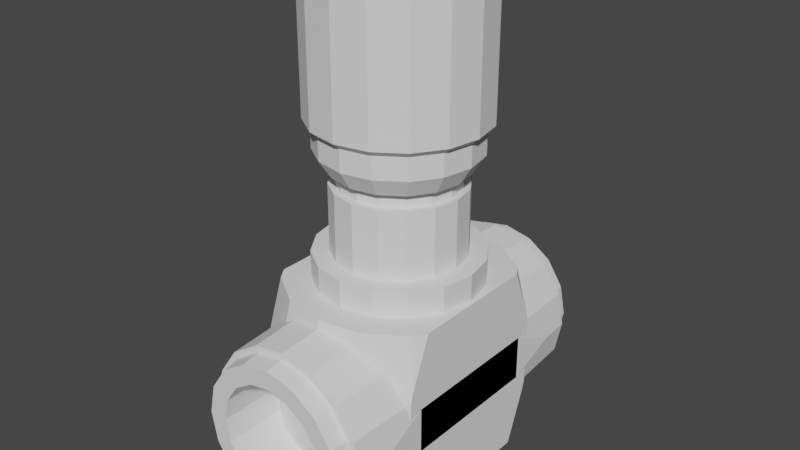 # Source: ferro_diy_flow_control_valve.blend  (saved by Blender 2.90.8; exported with 4.5.12 LTS)
import bpy
from mathutils import Matrix  # noqa: F401  (used for matrix-valued properties, if any)

bpy.ops.wm.read_factory_settings(use_empty=True)
scene = bpy.context.scene
scene.name = 'Scene'

# ---- collections
col_collection = bpy.data.collections.new('Collection'); scene.collection.children.link(col_collection)

# ---- world
world_world = bpy.data.worlds.new('World'); scene.world = world_world
world_world.use_nodes = True; world_world.node_tree.nodes.clear()
_N = world_world.node_tree.nodes; _L = world_world.node_tree.links
n0 = _N.new('ShaderNodeOutputWorld'); n0.name = 'World Output'; n0.location = (300, 300)
n1 = _N.new('ShaderNodeBackground'); n1.name = 'Background'; n1.location = (10, 300)
n1.inputs[0].default_value = (0.05088, 0.05088, 0.05088, 1.0)
_L.new(n1.outputs[0], n0.inputs[0])
n0.is_active_output = True
world_world.color = (0.05088, 0.05088, 0.05088)
world_world.use_sun_shadow = False
world_world.sun_shadow_jitter_overblur = 0.0

# ---- meshes
me_cylinder = bpy.data.meshes.new('Cylinder')
me_cylinder.from_pydata([(4.762e-07, 1.16, -1.501), (-1.916e-07, 1.16, 0.5489), (-0.446, 1.248, -1.501), (-0.446, 1.248, 0.5489), (-0.8241, 1.501, -1.501), (-0.8241, 1.501, 0.5489), (-0.8241, 3.149, -1.501), (-0.8241, 3.149, 0.5489), (-0.446, 3.402, -1.501), (-0.446, 3.402, 0.5489), (3.002e-07, 3.491, -1.501), (-3.676e-07, 3.491, 0.5489), (0.446, 3.402, -1.501), (0.446, 3.402, 0.5489), (0.8241, 3.149, -1.501), (0.8241, 3.149, 0.5489), (0.8241, 1.501, -1.501), (0.8241, 1.501, 0.5489), (0.446, 1.248, -1.501), (0.446, 1.248, 0.5489), (0.3629, 1.539, -1.364), (0.3629, 3.112, -1.364), (0.3111, 3.962, -1.263), (0.3111, 0.6881, -1.263), (-0.003839, 3.962, -1.324), (-0.003839, 0.6881, -1.324), (-0.3182, 3.962, -1.26), (-0.3182, 0.6881, -1.26), (-0.5886, 3.962, -1.077), (-0.5886, 0.6881, -1.077), (-0.7716, 3.962, -0.8006), (-0.7716, 0.6881, -0.8006), (-0.8354, 3.962, -0.4719), (-0.8354, 0.6881, -0.4719), (-0.7686, 3.962, -0.1439), (-0.7686, 0.6881, -0.1439), (-0.583, 3.962, 0.1311), (-0.583, 0.6881, 0.1311), (-0.3111, 3.962, 0.3109), (-0.3111, 0.6881, 0.3109), (0.003839, 3.962, 0.3721), (0.003839, 0.6881, 0.3721), (0.3182, 3.962, 0.308), (0.3182, 0.6881, 0.308), (0.5886, 3.962, 0.1255), (0.5886, 0.6881, 0.1255), (0.7716, 3.962, -0.1513), (0.7716, 0.6881, -0.1513), (0.8354, 3.962, -0.48), (0.8354, 0.6881, -0.48), (0.7686, 3.962, -0.808), (0.7686, 0.6881, -0.808), (0.583, 3.962, -1.083), (0.583, 0.6881, -1.083), (-0.004495, 1.539, -1.435), (-0.004495, 3.112, -1.435), (-0.3712, 1.539, -1.36), (-0.3712, 3.112, -1.36), (-0.6813, 1.539, -1.151), (-0.6813, 3.112, -1.151), (-0.8878, 1.539, -0.8388), (-0.8878, 3.112, -0.8388), (-0.8844, 1.539, -0.1048), (-0.8844, 3.112, -0.1048), (-0.675, 1.539, 0.2054), (-0.675, 3.112, 0.2054), (-0.3629, 1.539, 0.4118), (-0.3629, 3.112, 0.4118), (0.004495, 1.539, 0.4831), (0.004495, 3.112, 0.4831), (0.3712, 1.539, 0.4084), (0.3712, 3.112, 0.4084), (0.6813, 1.539, 0.199), (0.6813, 3.112, 0.199), (0.8878, 1.539, -0.1131), (0.8878, 3.112, -0.1131), (0.8844, 1.539, -0.8471), (0.8844, 3.112, -0.8471), (0.675, 1.539, -1.157), (0.675, 3.112, -1.157), (0.3446, 3.962, -1.319), (-0.004269, 3.962, -1.387), (-0.004269, 0.6881, -1.387), (0.3446, 0.6881, -1.319), (-0.3525, 3.962, -1.316), (-0.3525, 0.6881, -1.316), (-0.6471, 3.962, -1.117), (-0.6471, 0.6881, -1.117), (-0.8432, 3.962, -0.8206), (-0.8432, 0.6881, -0.8206), (-0.9109, 3.962, -0.4717), (-0.9109, 0.6881, -0.4717), (-0.8399, 3.962, -0.1234), (-0.8399, 0.6881, -0.1234), (-0.6411, 3.962, 0.1712), (-0.6411, 0.6881, 0.1712), (-0.3446, 3.962, 0.3672), (-0.3446, 0.6881, 0.3672), (0.004269, 3.962, 0.4349), (0.004269, 0.6881, 0.4349), (0.3525, 3.962, 0.364), (0.3525, 0.6881, 0.364), (0.6471, 3.962, 0.1651), (0.6471, 0.6881, 0.1651), (0.8432, 3.962, -0.1313), (0.8432, 0.6881, -0.1313), (0.9109, 3.962, -0.4802), (0.9109, 0.6881, -0.4802), (0.8399, 3.962, -0.8285), (0.8399, 0.6881, -0.8285), (0.6411, 3.962, -1.123), (0.6411, 0.6881, -1.123), (0.2258, 4.16, -1.053), (-0.002784, 4.16, -1.098), (-0.231, 4.16, -1.051), (-0.4283, 4.16, -0.918), (-0.5627, 4.16, -0.7149), (-0.6096, 4.16, -0.473), (-0.5604, 4.16, -0.2315), (-0.4242, 4.16, -0.02978), (-0.2258, 4.16, 0.1015), (0.002784, 4.16, 0.1458), (0.231, 4.16, 0.09933), (0.4283, 4.16, -0.03387), (0.5627, 4.16, -0.237), (0.6096, 4.16, -0.4789), (0.5604, 4.16, -0.7204), (0.4242, 4.16, -0.9221), (0.3111, 0.6881, -1.263), (-0.003839, 0.6881, -1.324), (-0.3182, 0.6881, -1.26), (-0.5886, 0.6881, -1.077), (-0.7716, 0.6881, -0.8006), (-0.8354, 0.6881, -0.4719), (-0.7686, 0.6881, -0.1439), (-0.583, 0.6881, 0.1311), (-0.3111, 0.6881, 0.3109), (0.003839, 0.6881, 0.3721), (0.3182, 0.6881, 0.308), (0.5886, 0.6881, 0.1255), (0.7716, 0.6881, -0.1513), (0.8354, 0.6881, -0.48), (0.7686, 0.6881, -0.808), (0.583, 0.6881, -1.083), (0.2258, 0.4898, -1.053), (-0.002783, 0.4898, -1.098), (-0.231, 0.4898, -1.051), (-0.4283, 0.4898, -0.918), (-0.5627, 0.4898, -0.7149), (-0.6096, 0.4898, -0.473), (-0.5604, 0.4898, -0.2315), (-0.4242, 0.4898, -0.02978), (-0.2258, 0.4898, 0.1015), (0.002784, 0.4898, 0.1458), (0.231, 0.4898, 0.09933), (0.4283, 0.4898, -0.03387), (0.5627, 0.4898, -0.237), (0.6096, 0.4898, -0.4789), (0.5604, 0.4898, -0.7204), (0.4242, 0.4898, -0.9221), (2.705e-07, 1.013, -0.8302), (3.243e-08, 1.013, -0.09954), (-0.5023, 1.113, -0.09954), (-0.5023, 1.113, -0.8302), (-0.5023, 3.538, -0.09954), (-0.5023, 3.538, -0.8302), (-1.657e-07, 3.638, -0.09954), (7.234e-08, 3.638, -0.8302), (0.5023, 3.538, -0.09954), (0.5023, 3.538, -0.8302), (0.5023, 1.113, -0.09954), (0.5023, 1.113, -0.8302), (0.9109, 1.013, -0.3856), (0.9293, 1.013, -0.4803), (0.9109, 1.013, -0.5705), (0.9109, 1.539, -0.2321), (0.9109, 1.539, -0.7169), (0.9109, 1.414, 0.007594), (0.9109, 1.386, -0.09954), (0.9109, 1.386, -0.8302), (0.9109, 1.414, -0.941), (0.9109, 1.631, -1.501), (0.9109, 3.019, -1.501), (0.9109, 1.631, 0.5489), (0.9109, 3.112, -0.2321), (0.9109, 3.236, 0.007595), (0.9109, 3.019, 0.5489), (0.9109, 3.112, -0.7169), (0.9109, 3.236, -0.941), (0.9109, 3.265, -0.09954), (0.9109, 3.265, -0.8302), (0.9109, 3.638, -0.3856), (0.9109, 3.638, -0.5705), (0.9293, 3.638, -0.4803), (-0.9109, 1.013, -0.5663), (-0.9293, 1.013, -0.4716), (-0.9109, 1.013, -0.3814), (-0.9109, 1.539, -0.235), (-0.9109, 1.539, -0.7198), (-0.9109, 1.414, 0.007594), (-0.9109, 1.631, 0.5489), (-0.9109, 1.386, -0.09954), (-0.9109, 1.386, -0.8302), (-0.9109, 1.414, -0.941), (-0.9109, 3.019, 0.5489), (-0.9109, 3.112, -0.235), (-0.9109, 1.631, -1.501), (-0.9109, 3.236, 0.007594), (-0.9109, 3.112, -0.7198), (-0.9109, 3.019, -1.501), (-0.9109, 3.236, -0.941), (-0.9109, 3.265, -0.09954), (-0.9109, 3.265, -0.8302), (-0.9109, 3.638, -0.3814), (-0.9109, 3.638, -0.5663), (-0.9293, 3.638, -0.4716), (-2.397e-07, 1.456, 0.5489), (-2.902e-07, 1.641, 0.829), (-0.3325, 1.522, 0.5489), (-0.2617, 1.693, 0.829), (-0.6143, 1.711, 0.5489), (-0.4836, 1.842, 0.829), (-0.8027, 1.993, 0.5489), (-0.6319, 2.063, 0.829), (-0.8688, 2.325, 0.5489), (-0.6839, 2.325, 0.829), (-0.8027, 2.658, 0.5489), (-0.6319, 2.587, 0.829), (-0.6143, 2.939, 0.5489), (-0.4836, 2.809, 0.829), (-0.3325, 3.128, 0.5489), (-0.2617, 2.957, 0.829), (-3.709e-07, 3.194, 0.5489), (-4.172e-07, 3.009, 0.829), (0.3325, 3.128, 0.5489), (0.2617, 2.957, 0.829), (0.6143, 2.939, 0.5489), (0.4836, 2.809, 0.829), (0.8027, 2.658, 0.5489), (0.6319, 2.587, 0.829), (0.8688, 2.325, 0.5489), (0.6839, 2.325, 0.829), (0.8027, 1.993, 0.5489), (0.6319, 2.063, 0.829), (0.6143, 1.711, 0.5489), (0.4836, 1.842, 0.829), (0.3325, 1.522, 0.5489), (0.2617, 1.693, 0.829), (-0.3325, 1.522, 0.829), (-3.309e-07, 1.456, 0.829), (-0.6143, 1.711, 0.829), (-0.8027, 1.993, 0.829), (-0.8688, 2.325, 0.829), (-0.8027, 2.658, 0.829), (-0.6143, 2.939, 0.829), (-0.3325, 3.128, 0.829), (-4.621e-07, 3.194, 0.829), (0.3325, 3.128, 0.829), (0.6143, 2.939, 0.829), (0.8027, 2.658, 0.829), (0.8688, 2.325, 0.829), (0.8027, 1.993, 0.829), (0.6143, 1.711, 0.829), (0.3325, 1.522, 0.829), (-5.054e-07, 1.708, 1.543), (-0.236, 1.755, 1.543), (-0.4361, 1.889, 1.543), (-0.5697, 2.089, 1.543), (-0.6167, 2.325, 1.543), (-0.5697, 2.561, 1.543), (-0.4361, 2.761, 1.543), (-0.236, 2.895, 1.543), (-6.293e-07, 2.942, 1.543), (0.236, 2.895, 1.543), (0.4361, 2.761, 1.543), (0.5697, 2.561, 1.543), (0.6167, 2.325, 1.543), (0.5697, 2.089, 1.543), (0.4361, 1.889, 1.543), (0.236, 1.755, 1.543), (-0.2617, 1.693, 1.543), (-5.228e-07, 1.641, 1.543), (-0.4836, 1.842, 1.543), (-0.6319, 2.063, 1.543), (-0.6839, 2.325, 1.543), (-0.6319, 2.587, 1.543), (-0.4836, 2.809, 1.543), (-0.2617, 2.957, 1.543), (-6.497e-07, 3.009, 1.543), (0.2617, 2.957, 1.543), (0.4836, 2.809, 1.543), (0.6319, 2.587, 1.543), (0.6839, 2.325, 1.543), (0.6319, 2.063, 1.543), (0.4836, 1.842, 1.543), (0.2617, 1.693, 1.543), (0.4265, 2.752, 1.704), (-6.589e-07, 2.928, 1.704), (0.2308, 2.882, 1.704), (-0.5573, 2.094, 1.704), (-0.4265, 2.752, 1.704), (0.5573, 2.094, 1.704), (-0.2308, 2.882, 1.704), (0.4265, 1.899, 1.704), (0.2308, 1.768, 1.704), (0.5573, 2.556, 1.704), (0.6032, 2.325, 1.704), (-0.6032, 2.325, 1.704), (-0.5573, 2.556, 1.704), (-0.4265, 1.899, 1.704), (-0.2308, 1.768, 1.704), (-5.377e-07, 1.722, 1.704), (0.3005, 4.16, -1.236), (-0.003709, 4.16, -1.295), (-0.3075, 4.16, -1.233), (-0.5687, 4.16, -1.057), (-0.7456, 4.16, -0.7897), (-0.8072, 4.16, -0.4721), (-0.7426, 4.16, -0.1551), (-0.5633, 4.16, 0.1106), (-0.3005, 4.16, 0.2843), (0.003709, 4.16, 0.3434), (0.3075, 4.16, 0.2815), (0.5687, 4.16, 0.1052), (0.7456, 4.16, -0.1622), (0.8072, 4.16, -0.4798), (0.7426, 4.16, -0.7968), (0.5633, 4.16, -1.062), (-0.003709, 0.4898, -1.295), (0.3005, 0.4898, -1.236), (-0.3075, 0.4898, -1.233), (-0.5687, 0.4898, -1.057), (-0.7456, 0.4898, -0.7897), (-0.8072, 0.4898, -0.4721), (-0.7426, 0.4898, -0.1551), (-0.5633, 0.4898, 0.1106), (-0.3005, 0.4898, 0.2843), (0.003709, 0.4898, 0.3434), (0.3075, 0.4898, 0.2815), (0.5687, 0.4898, 0.1052), (0.7456, 0.4898, -0.1622), (0.8072, 0.4898, -0.4798), (0.7426, 0.4898, -0.7968), (0.5633, 0.4898, -1.062), (0.2258, 2.557, -1.053), (-0.002783, 2.557, -1.098), (-0.231, 2.557, -1.051), (-0.4283, 2.557, -0.918), (-0.5627, 2.557, -0.7149), (-0.6096, 2.557, -0.473), (-0.5604, 2.557, -0.2315), (-0.4242, 2.557, -0.02978), (-0.2258, 2.557, 0.1015), (0.002784, 2.557, 0.1458), (0.231, 2.557, 0.09932), (0.4283, 2.557, -0.03387), (0.5627, 2.557, -0.237), (0.6096, 2.557, -0.4789), (0.5604, 2.557, -0.7204), (0.4242, 2.557, -0.9221), (0.2258, 1.987, -1.053), (-0.002784, 1.987, -1.098), (-0.231, 1.987, -1.051), (-0.4283, 1.987, -0.918), (-0.5627, 1.987, -0.7149), (-0.6096, 1.987, -0.473), (-0.5604, 1.987, -0.2315), (-0.4242, 1.987, -0.02978), (-0.2258, 1.987, 0.1015), (0.002784, 1.987, 0.1458), (0.231, 1.987, 0.09933), (0.4283, 1.987, -0.03387), (0.5627, 1.987, -0.237), (0.6096, 1.987, -0.4789), (0.5604, 1.987, -0.7204), (0.4242, 1.987, -0.9221)], [], [(161, 1, 3, 162), (162, 3, 5, 199, 201), (164, 9, 11, 166), (166, 11, 13, 168), (168, 13, 15, 185, 189), (3, 1, 19, 17, 183, 186, 15, 13, 11, 9, 7, 204, 200, 5), (170, 19, 1, 161), (0, 2, 4, 206, 209, 6, 8, 10, 12, 14, 182, 181, 16, 18), (55, 54, 56, 57), (96, 67, 69, 98), (20, 83, 82, 54), (80, 21, 55, 81), (69, 68, 70, 71), (54, 82, 85, 56), (57, 56, 58, 59), (98, 69, 71, 100), (56, 85, 87, 58), (84, 57, 59, 86), (71, 70, 72, 73), (58, 87, 89, 60), (59, 58, 60, 61), (100, 71, 73, 102), (91, 195, 194), (86, 59, 61, 88), (73, 72, 74, 75), (61, 60, 198, 208), (102, 73, 75, 104), (62, 93, 95, 64), (214, 215, 90), (75, 74, 175, 184), (64, 95, 97, 66), (191, 193, 106), (66, 97, 99, 68), (213, 63, 92), (68, 99, 101, 70), (63, 62, 64, 65), (192, 77, 108), (70, 101, 103, 72), (92, 63, 65, 94), (77, 76, 78, 79), (72, 103, 105, 74), (65, 64, 66, 67), (108, 77, 79, 110), (107, 173, 172), (94, 65, 67, 96), (79, 78, 20, 21), (37, 35, 134, 135), (110, 79, 21, 80), (76, 109, 111, 78), (81, 55, 57, 84), (67, 66, 68, 69), (78, 111, 83, 20), (42, 44, 323, 322), (21, 20, 54, 55), (24, 22, 80, 81), (23, 25, 82, 83), (26, 24, 81, 84), (25, 27, 85, 82), (28, 26, 84, 86), (27, 29, 87, 85), (30, 28, 86, 88), (29, 31, 89, 87), (32, 30, 88, 90), (31, 33, 91, 89), (34, 32, 90, 92), (33, 35, 93, 91), (36, 34, 92, 94), (35, 37, 95, 93), (38, 36, 94, 96), (37, 39, 97, 95), (40, 38, 96, 98), (39, 41, 99, 97), (42, 40, 98, 100), (41, 43, 101, 99), (44, 42, 100, 102), (43, 45, 103, 101), (46, 44, 102, 104), (45, 47, 105, 103), (48, 46, 104, 106), (47, 49, 107, 105), (50, 48, 106, 108), (49, 51, 109, 107), (52, 50, 108, 110), (51, 53, 111, 109), (22, 52, 110, 80), (53, 23, 83, 111), (112, 113, 345, 344), (50, 52, 327, 326), (28, 30, 316, 315), (36, 38, 320, 319), (44, 46, 324, 323), (22, 24, 313, 312), (52, 22, 312, 327), (30, 32, 317, 316), (38, 40, 321, 320), (46, 48, 325, 324), (24, 26, 314, 313), (32, 34, 318, 317), (40, 42, 322, 321), (48, 50, 326, 325), (26, 28, 315, 314), (34, 36, 319, 318), (142, 141, 341, 342), (45, 43, 138, 139), (53, 51, 142, 143), (31, 29, 131, 132), (39, 37, 135, 136), (47, 45, 139, 140), (25, 23, 128, 129), (23, 53, 143, 128), (33, 31, 132, 133), (41, 39, 136, 137), (49, 47, 140, 141), (27, 25, 129, 130), (35, 33, 133, 134), (43, 41, 137, 138), (51, 49, 141, 142), (29, 27, 130, 131), (159, 158, 374, 375), (135, 134, 334, 335), (143, 142, 342, 343), (136, 135, 335, 336), (129, 128, 329, 328), (128, 143, 343, 329), (137, 136, 336, 337), (130, 129, 328, 330), (138, 137, 337, 338), (131, 130, 330, 331), (139, 138, 338, 339), (132, 131, 331, 332), (140, 139, 339, 340), (133, 132, 332, 333), (141, 140, 340, 341), (134, 133, 333, 334), (18, 171, 160, 0), (171, 170, 161, 160), (16, 180, 179, 171, 18), (14, 188, 182), (12, 169, 190, 188, 14), (169, 168, 189, 190), (10, 167, 169, 12), (167, 166, 168, 169), (8, 165, 167, 10), (165, 164, 166, 167), (6, 210, 212, 165, 8), (4, 203, 206), (2, 163, 202, 203, 4), (163, 162, 201, 202), (0, 160, 163, 2), (160, 161, 162, 163), (109, 76, 174), (179, 178, 170, 171), (177, 183, 17), (178, 177, 17, 19, 170), (181, 180, 16), (186, 185, 15), (187, 176, 76, 77), (209, 210, 6), (200, 199, 5), (93, 62, 196), (207, 204, 7), (205, 197, 62, 63), (212, 211, 164, 165), (211, 207, 7, 9, 164), (200, 204, 207, 199), (201, 199, 207, 211), (202, 201, 211, 212), (202, 212, 210, 203), (206, 203, 210, 209), (177, 185, 186, 183), (178, 189, 185, 177), (179, 190, 189, 178), (180, 188, 190, 179), (181, 182, 188, 180), (208, 198, 197), (198, 194, 195), (195, 196, 197), (197, 205, 208), (205, 213, 215), (215, 214, 208), (205, 215, 208), (198, 195, 197), (184, 175, 176), (175, 172, 173), (173, 174, 176), (176, 187, 184), (187, 192, 193), (193, 191, 184), (187, 193, 184), (175, 173, 176), (106, 104, 191), (104, 75, 191), (75, 184, 191), (108, 106, 192), (106, 193, 192), (192, 187, 77), (175, 74, 172), (74, 105, 172), (105, 107, 172), (76, 176, 174), (174, 173, 107), (107, 109, 174), (62, 197, 196), (196, 195, 91), (91, 93, 196), (198, 60, 194), (60, 89, 194), (89, 91, 194), (92, 90, 213), (90, 215, 213), (213, 205, 63), (90, 88, 214), (88, 61, 214), (61, 208, 214), (216, 249, 248, 218), (218, 248, 250, 220), (220, 250, 251, 222), (222, 251, 252, 224), (224, 252, 253, 226), (226, 253, 254, 228), (228, 254, 255, 230), (230, 255, 256, 232), (232, 256, 257, 234), (234, 257, 258, 236), (236, 258, 259, 238), (238, 259, 260, 240), (240, 260, 261, 242), (242, 261, 262, 244), (219, 217, 281, 280), (244, 262, 263, 246), (246, 263, 249, 216), (216, 218, 220, 222, 224, 226, 228, 230, 232, 234, 236, 238, 240, 242, 244, 246), (217, 219, 248, 249), (219, 221, 250, 248), (221, 223, 251, 250), (223, 225, 252, 251), (225, 227, 253, 252), (227, 229, 254, 253), (229, 231, 255, 254), (231, 233, 256, 255), (233, 235, 257, 256), (235, 237, 258, 257), (237, 239, 259, 258), (239, 241, 260, 259), (241, 243, 261, 260), (243, 245, 262, 261), (245, 247, 263, 262), (247, 217, 249, 263), (275, 274, 296, 305), (217, 247, 295, 281), (235, 233, 288, 289), (221, 219, 280, 282), (237, 235, 289, 290), (223, 221, 282, 283), (239, 237, 290, 291), (225, 223, 283, 284), (241, 239, 291, 292), (227, 225, 284, 285), (243, 241, 292, 293), (229, 227, 285, 286), (245, 243, 293, 294), (231, 229, 286, 287), (247, 245, 294, 295), (233, 231, 287, 288), (264, 265, 280, 281), (265, 266, 282, 280), (266, 267, 283, 282), (267, 268, 284, 283), (268, 269, 285, 284), (269, 270, 286, 285), (270, 271, 287, 286), (271, 272, 288, 287), (272, 273, 289, 288), (273, 274, 290, 289), (274, 275, 291, 290), (275, 276, 292, 291), (276, 277, 293, 292), (277, 278, 294, 293), (278, 279, 295, 294), (279, 264, 281, 295), (268, 267, 299, 307), (276, 275, 305, 306), (269, 268, 307, 308), (277, 276, 306, 301), (270, 269, 308, 300), (278, 277, 301, 303), (271, 270, 300, 302), (279, 278, 303, 304), (272, 271, 302, 297), (265, 264, 311, 310), (264, 279, 304, 311), (273, 272, 297, 298), (266, 265, 310, 309), (274, 273, 298, 296), (267, 266, 309, 299), (307, 299, 309, 310, 311, 304, 303, 301, 306, 305, 296, 298, 297, 302, 300, 308), (113, 112, 312, 313), (114, 113, 313, 314), (115, 114, 314, 315), (116, 115, 315, 316), (117, 116, 316, 317), (118, 117, 317, 318), (119, 118, 318, 319), (120, 119, 319, 320), (121, 120, 320, 321), (122, 121, 321, 322), (123, 122, 322, 323), (124, 123, 323, 324), (125, 124, 324, 325), (126, 125, 325, 326), (127, 126, 326, 327), (112, 127, 327, 312), (144, 145, 328, 329), (145, 146, 330, 328), (146, 147, 331, 330), (147, 148, 332, 331), (148, 149, 333, 332), (149, 150, 334, 333), (150, 151, 335, 334), (151, 152, 336, 335), (152, 153, 337, 336), (153, 154, 338, 337), (154, 155, 339, 338), (155, 156, 340, 339), (156, 157, 341, 340), (157, 158, 342, 341), (158, 159, 343, 342), (159, 144, 329, 343), (344, 345, 346, 347, 348, 349, 350, 351, 352, 353, 354, 355, 356, 357, 358, 359), (127, 112, 344, 359), (120, 121, 353, 352), (113, 114, 346, 345), (121, 122, 354, 353), (114, 115, 347, 346), (122, 123, 355, 354), (115, 116, 348, 347), (123, 124, 356, 355), (116, 117, 349, 348), (124, 125, 357, 356), (117, 118, 350, 349), (125, 126, 358, 357), (118, 119, 351, 350), (126, 127, 359, 358), (119, 120, 352, 351), (361, 360, 375, 374, 373, 372, 371, 370, 369, 368, 367, 366, 365, 364, 363, 362), (152, 151, 367, 368), (145, 144, 360, 361), (144, 159, 375, 360), (153, 152, 368, 369), (146, 145, 361, 362), (154, 153, 369, 370), (147, 146, 362, 363), (155, 154, 370, 371), (148, 147, 363, 364), (156, 155, 371, 372), (149, 148, 364, 365), (157, 156, 372, 373), (150, 149, 365, 366), (158, 157, 373, 374), (151, 150, 366, 367)])
_uv = me_cylinder.uv_layers.new(name='UVMap')
_uv.uv.foreach_set('vector', [1.0, 0.8333, 1.0, 1.0, 0.9375, 1.0, 0.9375, 0.8333, 0.9375, 0.8333, 0.9375, 1.0, 0.875, 1.0, 0.875, 0.8609, 0.8775, 0.8333, 0.5625, 0.8333, 0.5625, 1.0, 0.5, 1.0, 0.5, 0.8333, 0.5, 0.8333, 0.5, 1.0, 0.4375, 1.0, 0.4375, 0.8333, 0.4375, 0.8333, 0.4375, 1.0, 0.375, 1.0, 0.375, 0.8609, 0.3775, 0.8333, 0.3418, 0.4717, 0.25, 0.49, 0.1582, 0.4717, 0.08029, 0.4197, 0.06242, 0.3929, 0.06242, 0.1071, 0.08029, 0.08029, 0.1582, 0.02827, 0.25, 0.01, 0.3418, 0.02827, 0.4197, 0.08029, 0.4376, 0.1071, 0.4376, 0.3929, 0.4197, 0.4197, 0.0625, 0.8333, 0.0625, 1.0, 0.0, 1.0, 0.0, 0.8333, 0.75, 0.49, 0.8418, 0.4717, 0.9197, 0.4197, 0.9376, 0.3929, 0.9376, 0.1071, 0.9197, 0.08029, 0.8418, 0.02827, 0.75, 0.01, 0.6582, 0.02827, 0.5803, 0.08029, 0.5624, 0.1071, 0.5624, 0.3929, 0.5803, 0.4197, 0.6582, 0.4717, 0.9375, 0.6667, 0.9375, 0.8333, 0.875, 0.8333, 0.875, 0.6667, 0.5, 0.5, 0.5, 0.6667, 0.4375, 0.6667, 0.4375, 0.5, 1.0, 0.8333, 1.0, 1.0, 0.9375, 1.0, 0.9375, 0.8333, 1.0, 0.5, 1.0, 0.6667, 0.9375, 0.6667, 0.9375, 0.5, 0.4375, 0.6667, 0.4375, 0.8333, 0.375, 0.8333, 0.375, 0.6667, 0.9375, 0.8333, 0.9375, 1.0, 0.875, 1.0, 0.875, 0.8333, 0.875, 0.6667, 0.875, 0.8333, 0.8125, 0.8333, 0.8125, 0.6667, 0.4375, 0.5, 0.4375, 0.6667, 0.375, 0.6667, 0.375, 0.5, 0.875, 0.8333, 0.875, 1.0, 0.8125, 1.0, 0.8125, 0.8333, 0.875, 0.5, 0.875, 0.6667, 0.8125, 0.6667, 0.8125, 0.5, 0.375, 0.6667, 0.375, 0.8333, 0.3125, 0.8333, 0.3125, 0.6667, 0.8125, 0.8333, 0.8125, 1.0, 0.75, 1.0, 0.75, 0.8333, 0.8125, 0.6667, 0.8125, 0.8333, 0.75, 0.8333, 0.75, 0.6667, 0.375, 0.5, 0.375, 0.6667, 0.3125, 0.6667, 0.3125, 0.5, 0.6875, 1.0, 0.6875, 0.9364, 0.7041, 0.9364, 0.8125, 0.5, 0.8125, 0.6667, 0.75, 0.6667, 0.75, 0.5, 0.3125, 0.6667, 0.3125, 0.8333, 0.25, 0.8333, 0.25, 0.6667, 0.75, 0.6667, 0.75, 0.8333, 0.7297, 0.8333, 0.7297, 0.6667, 0.3125, 0.5, 0.3125, 0.6667, 0.25, 0.6667, 0.25, 0.5, 0.625, 0.8333, 0.625, 1.0, 0.5625, 1.0, 0.5625, 0.8333, 0.7041, 0.5636, 0.6875, 0.5636, 0.6875, 0.5, 0.25, 0.6667, 0.25, 0.8333, 0.2297, 0.8333, 0.2297, 0.6667, 0.5625, 0.8333, 0.5625, 1.0, 0.5, 1.0, 0.5, 0.8333, 0.2041, 0.5636, 0.1875, 0.5636, 0.1875, 0.5, 0.5, 0.8333, 0.5, 1.0, 0.4375, 1.0, 0.4375, 0.8333, 0.6716, 0.5636, 0.625, 0.6667, 0.625, 0.5, 0.4375, 0.8333, 0.4375, 1.0, 0.375, 1.0, 0.375, 0.8333, 0.625, 0.6667, 0.625, 0.8333, 0.5625, 0.8333, 0.5625, 0.6667, 0.1716, 0.5636, 0.125, 0.6667, 0.125, 0.5, 0.375, 0.8333, 0.375, 1.0, 0.3125, 1.0, 0.3125, 0.8333, 0.625, 0.5, 0.625, 0.6667, 0.5625, 0.6667, 0.5625, 0.5, 0.125, 0.6667, 0.125, 0.8333, 0.0625, 0.8333, 0.0625, 0.6667, 0.3125, 0.8333, 0.3125, 1.0, 0.25, 1.0, 0.25, 0.8333, 0.5625, 0.6667, 0.5625, 0.8333, 0.5, 0.8333, 0.5, 0.6667, 0.125, 0.5, 0.125, 0.6667, 0.0625, 0.6667, 0.0625, 0.5, 0.1875, 1.0, 0.1875, 0.9364, 0.2041, 0.9364, 0.5625, 0.5, 0.5625, 0.6667, 0.5, 0.6667, 0.5, 0.5, 0.0625, 0.6667, 0.0625, 0.8333, 0.0, 0.8333, 0.0, 0.6667, 0.3317, 0.04384, 0.4043, 0.09239, 0.4043, 0.09239, 0.3317, 0.04384, 0.0625, 0.5, 0.0625, 0.6667, 0.0, 0.6667, 0.0, 0.5, 0.125, 0.8333, 0.125, 1.0, 0.0625, 1.0, 0.0625, 0.8333, 0.9375, 0.5, 0.9375, 0.6667, 0.875, 0.6667, 0.875, 0.5, 0.5, 0.6667, 0.5, 0.8333, 0.4375, 0.8333, 0.4375, 0.6667, 0.0625, 0.8333, 0.0625, 1.0, 0.0, 1.0, 0.0, 0.8333, 0.5942, 0.09053, 0.5465, 0.162, 0.5465, 0.162, 0.5942, 0.09053, 1.0, 0.6667, 1.0, 0.8333, 0.9375, 0.8333, 0.9375, 0.6667, 0.8355, 0.4564, 0.7526, 0.4729, 0.75, 0.49, 0.8418, 0.4717, 0.2526, 0.4729, 0.3355, 0.4564, 0.3418, 0.4717, 0.25, 0.49, 0.9058, 0.4095, 0.8355, 0.4564, 0.8418, 0.4717, 0.9197, 0.4197, 0.3355, 0.4564, 0.4058, 0.4095, 0.4197, 0.4197, 0.3418, 0.4717, 0.9535, 0.338, 0.9058, 0.4095, 0.9197, 0.4197, 0.9717, 0.3418, 0.4058, 0.4095, 0.4535, 0.338, 0.4717, 0.3418, 0.4197, 0.4197, 0.9706, 0.2523, 0.9535, 0.338, 0.9717, 0.3418, 0.99, 0.25, 0.4535, 0.338, 0.4706, 0.2523, 0.49, 0.25, 0.4717, 0.3418, 0.9533, 0.1657, 0.9706, 0.2523, 0.99, 0.25, 0.9717, 0.1582, 0.4706, 0.2523, 0.4533, 0.1657, 0.4717, 0.1582, 0.49, 0.25, 0.9043, 0.09239, 0.9533, 0.1657, 0.9717, 0.1582, 0.9197, 0.08029, 0.4533, 0.1657, 0.4043, 0.09239, 0.4197, 0.08029, 0.4717, 0.1582, 0.8317, 0.04384, 0.9043, 0.09239, 0.9197, 0.08029, 0.8418, 0.02827, 0.4043, 0.09239, 0.3317, 0.04384, 0.3418, 0.02827, 0.4197, 0.08029, 0.7474, 0.02708, 0.8317, 0.04384, 0.8418, 0.02827, 0.75, 0.01, 0.3317, 0.04384, 0.2474, 0.02708, 0.25, 0.01, 0.3418, 0.02827, 0.6645, 0.04357, 0.7474, 0.02708, 0.75, 0.01, 0.6582, 0.02827, 0.2474, 0.02708, 0.1645, 0.04357, 0.1582, 0.02827, 0.25, 0.01, 0.5942, 0.09053, 0.6645, 0.04357, 0.6582, 0.02827, 0.5803, 0.08029, 0.1645, 0.04357, 0.09424, 0.09053, 0.08029, 0.08029, 0.1582, 0.02827, 0.5465, 0.162, 0.5942, 0.09053, 0.5803, 0.08029, 0.5283, 0.1582, 0.09424, 0.09053, 0.0465, 0.162, 0.02827, 0.1582, 0.08029, 0.08029, 0.5294, 0.2477, 0.5465, 0.162, 0.5283, 0.1582, 0.51, 0.25, 0.0465, 0.162, 0.02944, 0.2477, 0.01, 0.25, 0.02827, 0.1582, 0.5467, 0.3343, 0.5294, 0.2477, 0.51, 0.25, 0.5283, 0.3418, 0.02944, 0.2477, 0.04665, 0.3343, 0.02827, 0.3418, 0.01, 0.25, 0.5957, 0.4076, 0.5467, 0.3343, 0.5283, 0.3418, 0.5803, 0.4197, 0.04665, 0.3343, 0.09566, 0.4076, 0.08029, 0.4197, 0.02827, 0.3418, 0.6683, 0.4562, 0.5957, 0.4076, 0.5803, 0.4197, 0.6582, 0.4717, 0.09566, 0.4076, 0.1683, 0.4562, 0.1582, 0.4717, 0.08029, 0.4197, 0.7526, 0.4729, 0.6683, 0.4562, 0.6582, 0.4717, 0.75, 0.49, 0.1683, 0.4562, 0.2526, 0.4729, 0.25, 0.49, 0.1582, 0.4717, 0.7526, 0.4191, 0.8149, 0.4067, 0.8149, 0.4067, 0.7526, 0.4191, 0.5957, 0.4076, 0.6683, 0.4562, 0.6683, 0.4562, 0.5957, 0.4076, 0.9535, 0.338, 0.9706, 0.2523, 0.9706, 0.2523, 0.9535, 0.338, 0.8317, 0.04384, 0.7474, 0.02708, 0.7474, 0.02708, 0.8317, 0.04384, 0.5465, 0.162, 0.5294, 0.2477, 0.5294, 0.2477, 0.5465, 0.162, 0.7526, 0.4729, 0.8355, 0.4564, 0.8355, 0.4564, 0.7526, 0.4729, 0.6683, 0.4562, 0.7526, 0.4729, 0.7526, 0.4729, 0.6683, 0.4562, 0.9706, 0.2523, 0.9533, 0.1657, 0.9533, 0.1657, 0.9706, 0.2523, 0.7474, 0.02708, 0.6645, 0.04357, 0.6645, 0.04357, 0.7474, 0.02708, 0.5294, 0.2477, 0.5467, 0.3343, 0.5467, 0.3343, 0.5294, 0.2477, 0.8355, 0.4564, 0.9058, 0.4095, 0.9058, 0.4095, 0.8355, 0.4564, 0.9533, 0.1657, 0.9043, 0.09239, 0.9043, 0.09239, 0.9533, 0.1657, 0.6645, 0.04357, 0.5942, 0.09053, 0.5942, 0.09053, 0.6645, 0.04357, 0.5467, 0.3343, 0.5957, 0.4076, 0.5957, 0.4076, 0.5467, 0.3343, 0.9058, 0.4095, 0.9535, 0.338, 0.9535, 0.338, 0.9058, 0.4095, 0.9043, 0.09239, 0.8317, 0.04384, 0.8317, 0.04384, 0.9043, 0.09239, 0.09566, 0.4076, 0.04665, 0.3343, 0.04665, 0.3343, 0.09566, 0.4076, 0.0465, 0.162, 0.09424, 0.09053, 0.09424, 0.09053, 0.0465, 0.162, 0.1683, 0.4562, 0.09566, 0.4076, 0.09566, 0.4076, 0.1683, 0.4562, 0.4706, 0.2523, 0.4535, 0.338, 0.4535, 0.338, 0.4706, 0.2523, 0.2474, 0.02708, 0.3317, 0.04384, 0.3317, 0.04384, 0.2474, 0.02708, 0.02944, 0.2477, 0.0465, 0.162, 0.0465, 0.162, 0.02944, 0.2477, 0.3355, 0.4564, 0.2526, 0.4729, 0.2526, 0.4729, 0.3355, 0.4564, 0.2526, 0.4729, 0.1683, 0.4562, 0.1683, 0.4562, 0.2526, 0.4729, 0.4533, 0.1657, 0.4706, 0.2523, 0.4706, 0.2523, 0.4533, 0.1657, 0.1645, 0.04357, 0.2474, 0.02708, 0.2474, 0.02708, 0.1645, 0.04357, 0.04665, 0.3343, 0.02944, 0.2477, 0.02944, 0.2477, 0.04665, 0.3343, 0.4058, 0.4095, 0.3355, 0.4564, 0.3355, 0.4564, 0.4058, 0.4095, 0.4043, 0.09239, 0.4533, 0.1657, 0.4533, 0.1657, 0.4043, 0.09239, 0.09424, 0.09053, 0.1645, 0.04357, 0.1645, 0.04357, 0.09424, 0.09053, 0.09566, 0.4076, 0.04665, 0.3343, 0.04665, 0.3343, 0.09566, 0.4076, 0.4535, 0.338, 0.4058, 0.4095, 0.4058, 0.4095, 0.4535, 0.338, 0.1889, 0.4064, 0.1338, 0.3695, 0.1338, 0.3695, 0.1889, 0.4064, 0.3317, 0.04384, 0.4043, 0.09239, 0.4043, 0.09239, 0.3317, 0.04384, 0.1683, 0.4562, 0.09566, 0.4076, 0.09566, 0.4076, 0.1683, 0.4562, 0.2474, 0.02708, 0.3317, 0.04384, 0.3317, 0.04384, 0.2474, 0.02708, 0.3355, 0.4564, 0.2526, 0.4729, 0.2526, 0.4729, 0.3355, 0.4564, 0.2526, 0.4729, 0.1683, 0.4562, 0.1683, 0.4562, 0.2526, 0.4729, 0.1645, 0.04357, 0.2474, 0.02708, 0.2474, 0.02708, 0.1645, 0.04357, 0.4058, 0.4095, 0.3355, 0.4564, 0.3355, 0.4564, 0.4058, 0.4095, 0.09424, 0.09053, 0.1645, 0.04357, 0.1645, 0.04357, 0.09424, 0.09053, 0.4535, 0.338, 0.4058, 0.4095, 0.4058, 0.4095, 0.4535, 0.338, 0.0465, 0.162, 0.09424, 0.09053, 0.09424, 0.09053, 0.0465, 0.162, 0.4706, 0.2523, 0.4535, 0.338, 0.4535, 0.338, 0.4706, 0.2523, 0.02944, 0.2477, 0.0465, 0.162, 0.0465, 0.162, 0.02944, 0.2477, 0.4533, 0.1657, 0.4706, 0.2523, 0.4706, 0.2523, 0.4533, 0.1657, 0.04665, 0.3343, 0.02944, 0.2477, 0.02944, 0.2477, 0.04665, 0.3343, 0.4043, 0.09239, 0.4533, 0.1657, 0.4533, 0.1657, 0.4043, 0.09239, 0.0625, 0.5, 0.0625, 0.6667, 0.0, 0.6667, 0.0, 0.5, 0.0625, 0.6667, 0.0625, 0.8333, 0.0, 0.8333, 0.0, 0.6667, 0.125, 0.5, 0.125, 0.6391, 0.1225, 0.6667, 0.0625, 0.6667, 0.0625, 0.5, 0.375, 0.5, 0.375, 0.6391, 0.3535, 0.5, 0.4375, 0.5, 0.4375, 0.6667, 0.3775, 0.6667, 0.375, 0.6391, 0.375, 0.5, 0.4375, 0.6667, 0.4375, 0.8333, 0.3775, 0.8333, 0.3775, 0.6667, 0.5, 0.5, 0.5, 0.6667, 0.4375, 0.6667, 0.4375, 0.5, 0.5, 0.6667, 0.5, 0.8333, 0.4375, 0.8333, 0.4375, 0.6667, 0.5625, 0.5, 0.5625, 0.6667, 0.5, 0.6667, 0.5, 0.5, 0.5625, 0.6667, 0.5625, 0.8333, 0.5, 0.8333, 0.5, 0.6667, 0.625, 0.5, 0.625, 0.6391, 0.6225, 0.6667, 0.5625, 0.6667, 0.5625, 0.5, 0.875, 0.5, 0.875, 0.6391, 0.8535, 0.5, 0.9375, 0.5, 0.9375, 0.6667, 0.8775, 0.6667, 0.875, 0.6391, 0.875, 0.5, 0.9375, 0.6667, 0.9375, 0.8333, 0.8775, 0.8333, 0.8775, 0.6667, 1.0, 0.5, 1.0, 0.6667, 0.9375, 0.6667, 0.9375, 0.5, 1.0, 0.6667, 1.0, 0.8333, 0.9375, 0.8333, 0.9375, 0.6667, 0.125, 1.0, 0.125, 0.8333, 0.1716, 0.9364, 0.1225, 0.6667, 0.1225, 0.8333, 0.0625, 0.8333, 0.0625, 0.6667, 0.125, 0.8609, 0.1465, 1.0, 0.125, 1.0, 0.1225, 0.8333, 0.125, 0.8609, 0.125, 1.0, 0.0625, 1.0, 0.0625, 0.8333, 0.1465, 0.5, 0.125, 0.6391, 0.125, 0.5, 0.3535, 1.0, 0.375, 0.8609, 0.375, 1.0, 0.1472, 0.6667, 0.1472, 0.8333, 0.125, 0.8333, 0.125, 0.6667, 0.6465, 0.5, 0.625, 0.6391, 0.625, 0.5, 0.8535, 1.0, 0.875, 0.8609, 0.875, 1.0, 0.625, 1.0, 0.625, 0.8333, 0.6716, 0.9364, 0.625, 0.8609, 0.6465, 1.0, 0.625, 1.0, 0.6472, 0.6667, 0.6472, 0.8333, 0.625, 0.8333, 0.625, 0.6667, 0.6225, 0.6667, 0.6225, 0.8333, 0.5625, 0.8333, 0.5625, 0.6667, 0.6225, 0.8333, 0.625, 0.8609, 0.625, 1.0, 0.5625, 1.0, 0.5625, 0.8333, 0.4376, 0.3929, 0.4376, 0.1071, 0.625, 0.8609, 0.875, 0.8609, 0.8775, 0.8333, 0.875, 0.8609, 0.625, 0.8609, 0.6225, 0.8333, 0.8775, 0.6667, 0.8775, 0.8333, 0.6225, 0.8333, 0.6225, 0.6667, 0.8775, 0.6667, 0.6225, 0.6667, 0.625, 0.6391, 0.875, 0.6391, 0.9376, 0.3929, 0.875, 0.6391, 0.625, 0.6391, 0.9376, 0.1071, 0.125, 0.8609, 0.375, 0.8609, 0.3535, 1.0, 0.06242, 0.3929, 0.1225, 0.8333, 0.3775, 0.8333, 0.375, 0.8609, 0.125, 0.8609, 0.1225, 0.6667, 0.3775, 0.6667, 0.3775, 0.8333, 0.1225, 0.8333, 0.125, 0.6391, 0.375, 0.6391, 0.3775, 0.6667, 0.1225, 0.6667, 0.5624, 0.3929, 0.5624, 0.1071, 0.375, 0.6391, 0.125, 0.6391, 0.7297, 0.6667, 0.7297, 0.8333, 0.6472, 0.8333, 0.7297, 0.8333, 0.7041, 0.9364, 0.6875, 0.9364, 0.6875, 0.9364, 0.6716, 0.9364, 0.6472, 0.8333, 0.6472, 0.8333, 0.6472, 0.6667, 0.7297, 0.6667, 0.6472, 0.6667, 0.6716, 0.5636, 0.6875, 0.5636, 0.6875, 0.5636, 0.7041, 0.5636, 0.7297, 0.6667, 0.6472, 0.6667, 0.6875, 0.5636, 0.7297, 0.6667, 0.7297, 0.8333, 0.6875, 0.9364, 0.6472, 0.8333, 0.2297, 0.6667, 0.2297, 0.8333, 0.1472, 0.8333, 0.2297, 0.8333, 0.2041, 0.9364, 0.1875, 0.9364, 0.1875, 0.9364, 0.1716, 0.9364, 0.1472, 0.8333, 0.1472, 0.8333, 0.1472, 0.6667, 0.2297, 0.6667, 0.1472, 0.6667, 0.1716, 0.5636, 0.1875, 0.5636, 0.1875, 0.5636, 0.2041, 0.5636, 0.2297, 0.6667, 0.1472, 0.6667, 0.1875, 0.5636, 0.2297, 0.6667, 0.2297, 0.8333, 0.1875, 0.9364, 0.1472, 0.8333, 0.1875, 0.5, 0.25, 0.5, 0.2041, 0.5636, 0.25, 0.5, 0.25, 0.6667, 0.2041, 0.5636, 0.25, 0.6667, 0.2297, 0.6667, 0.2041, 0.5636, 0.125, 0.5, 0.1875, 0.5, 0.1716, 0.5636, 0.1875, 0.5, 0.1875, 0.5636, 0.1716, 0.5636, 0.1716, 0.5636, 0.1472, 0.6667, 0.125, 0.6667, 0.2297, 0.8333, 0.25, 0.8333, 0.2041, 0.9364, 0.25, 0.8333, 0.25, 1.0, 0.2041, 0.9364, 0.25, 1.0, 0.1875, 1.0, 0.2041, 0.9364, 0.125, 0.8333, 0.1472, 0.8333, 0.1716, 0.9364, 0.1716, 0.9364, 0.1875, 0.9364, 0.1875, 1.0, 0.1875, 1.0, 0.125, 1.0, 0.1716, 0.9364, 0.625, 0.8333, 0.6472, 0.8333, 0.6716, 0.9364, 0.6716, 0.9364, 0.6875, 0.9364, 0.6875, 1.0, 0.6875, 1.0, 0.625, 1.0, 0.6716, 0.9364, 0.7297, 0.8333, 0.75, 0.8333, 0.7041, 0.9364, 0.75, 0.8333, 0.75, 1.0, 0.7041, 0.9364, 0.75, 1.0, 0.6875, 1.0, 0.7041, 0.9364, 0.625, 0.5, 0.6875, 0.5, 0.6716, 0.5636, 0.6875, 0.5, 0.6875, 0.5636, 0.6716, 0.5636, 0.6716, 0.5636, 0.6472, 0.6667, 0.625, 0.6667, 0.6875, 0.5, 0.75, 0.5, 0.7041, 0.5636, 0.75, 0.5, 0.75, 0.6667, 0.7041, 0.5636, 0.75, 0.6667, 0.7297, 0.6667, 0.7041, 0.5636, 1.0, 0.5, 1.0, 1.0, 0.9375, 1.0, 0.9375, 0.5, 0.9375, 0.5, 0.9375, 1.0, 0.875, 1.0, 0.875, 0.5, 0.875, 0.5, 0.875, 1.0, 0.8125, 1.0, 0.8125, 0.5, 0.8125, 0.5, 0.8125, 1.0, 0.75, 1.0, 0.75, 0.5, 0.75, 0.5, 0.75, 1.0, 0.6875, 1.0, 0.6875, 0.5, 0.6875, 0.5, 0.6875, 1.0, 0.625, 1.0, 0.625, 0.5, 0.625, 0.5, 0.625, 1.0, 0.5625, 1.0, 0.5625, 0.5, 0.5625, 0.5, 0.5625, 1.0, 0.5, 1.0, 0.5, 0.5, 0.5, 0.5, 0.5, 1.0, 0.4375, 1.0, 0.4375, 0.5, 0.4375, 0.5, 0.4375, 1.0, 0.375, 1.0, 0.375, 0.5, 0.375, 0.5, 0.375, 1.0, 0.3125, 1.0, 0.3125, 0.5, 0.3125, 0.5, 0.3125, 1.0, 0.25, 1.0, 0.25, 0.5, 0.25, 0.5, 0.25, 1.0, 0.1875, 1.0, 0.1875, 0.5, 0.1875, 0.5, 0.1875, 1.0, 0.125, 1.0, 0.125, 0.5, 0.3223, 0.4246, 0.25, 0.4389, 0.25, 0.4389, 0.3223, 0.4246, 0.125, 0.5, 0.125, 1.0, 0.0625, 1.0, 0.0625, 0.5, 0.0625, 0.5, 0.0625, 1.0, 0.0, 1.0, 0.0, 0.5, 0.75, 0.49, 0.8418, 0.4717, 0.9197, 0.4197, 0.9717, 0.3418, 0.99, 0.25, 0.9717, 0.1582, 0.9197, 0.08029, 0.8418, 0.02827, 0.75, 0.01, 0.6582, 0.02827, 0.5803, 0.08029, 0.5283, 0.1582, 0.51, 0.25, 0.5283, 0.3418, 0.5803, 0.4197, 0.6582, 0.4717, 0.25, 0.4389, 0.3223, 0.4246, 0.3418, 0.4717, 0.25, 0.49, 0.3223, 0.4246, 0.3836, 0.3836, 0.4197, 0.4197, 0.3418, 0.4717, 0.3836, 0.3836, 0.4246, 0.3223, 0.4717, 0.3418, 0.4197, 0.4197, 0.4246, 0.3223, 0.4389, 0.25, 0.49, 0.25, 0.4717, 0.3418, 0.4389, 0.25, 0.4246, 0.1777, 0.4717, 0.1582, 0.49, 0.25, 0.4246, 0.1777, 0.3836, 0.1164, 0.4197, 0.08029, 0.4717, 0.1582, 0.3836, 0.1164, 0.3223, 0.07545, 0.3418, 0.02827, 0.4197, 0.08029, 0.3223, 0.07545, 0.25, 0.06107, 0.25, 0.01, 0.3418, 0.02827, 0.25, 0.06107, 0.1777, 0.07545, 0.1582, 0.02827, 0.25, 0.01, 0.1777, 0.07545, 0.1164, 0.1164, 0.08029, 0.08029, 0.1582, 0.02827, 0.1164, 0.1164, 0.07545, 0.1777, 0.02827, 0.1582, 0.08029, 0.08029, 0.07545, 0.1777, 0.06107, 0.25, 0.01, 0.25, 0.02827, 0.1582, 0.06107, 0.25, 0.07545, 0.3223, 0.02827, 0.3418, 0.01, 0.25, 0.07545, 0.3223, 0.1164, 0.3836, 0.08029, 0.4197, 0.02827, 0.3418, 0.1164, 0.3836, 0.1777, 0.4246, 0.1582, 0.4717, 0.08029, 0.4197, 0.1777, 0.4246, 0.25, 0.4389, 0.25, 0.49, 0.1582, 0.4717, 0.09261, 0.1848, 0.1295, 0.1295, 0.1295, 0.1295, 0.09261, 0.1848, 0.25, 0.4389, 0.1777, 0.4246, 0.1777, 0.4246, 0.25, 0.4389, 0.1777, 0.07545, 0.25, 0.06107, 0.25, 0.06107, 0.1777, 0.07545, 0.3836, 0.3836, 0.3223, 0.4246, 0.3223, 0.4246, 0.3836, 0.3836, 0.1164, 0.1164, 0.1777, 0.07545, 0.1777, 0.07545, 0.1164, 0.1164, 0.4246, 0.3223, 0.3836, 0.3836, 0.3836, 0.3836, 0.4246, 0.3223, 0.07545, 0.1777, 0.1164, 0.1164, 0.1164, 0.1164, 0.07545, 0.1777, 0.4389, 0.25, 0.4246, 0.3223, 0.4246, 0.3223, 0.4389, 0.25, 0.06107, 0.25, 0.07545, 0.1777, 0.07545, 0.1777, 0.06107, 0.25, 0.4246, 0.1777, 0.4389, 0.25, 0.4389, 0.25, 0.4246, 0.1777, 0.07545, 0.3223, 0.06107, 0.25, 0.06107, 0.25, 0.07545, 0.3223, 0.3836, 0.1164, 0.4246, 0.1777, 0.4246, 0.1777, 0.3836, 0.1164, 0.1164, 0.3836, 0.07545, 0.3223, 0.07545, 0.3223, 0.1164, 0.3836, 0.3223, 0.07545, 0.3836, 0.1164, 0.3836, 0.1164, 0.3223, 0.07545, 0.1777, 0.4246, 0.1164, 0.3836, 0.1164, 0.3836, 0.1777, 0.4246, 0.25, 0.06107, 0.3223, 0.07545, 0.3223, 0.07545, 0.25, 0.06107, 0.25, 0.4204, 0.3152, 0.4074, 0.3223, 0.4246, 0.25, 0.4389, 0.3152, 0.4074, 0.3705, 0.3705, 0.3836, 0.3836, 0.3223, 0.4246, 0.3705, 0.3705, 0.4074, 0.3152, 0.4246, 0.3223, 0.3836, 0.3836, 0.4074, 0.3152, 0.4204, 0.25, 0.4389, 0.25, 0.4246, 0.3223, 0.4204, 0.25, 0.4074, 0.1848, 0.4246, 0.1777, 0.4389, 0.25, 0.4074, 0.1848, 0.3705, 0.1295, 0.3836, 0.1164, 0.4246, 0.1777, 0.3705, 0.1295, 0.3152, 0.09261, 0.3223, 0.07545, 0.3836, 0.1164, 0.3152, 0.09261, 0.25, 0.07965, 0.25, 0.06107, 0.3223, 0.07545, 0.25, 0.07965, 0.1848, 0.09261, 0.1777, 0.07545, 0.25, 0.06107, 0.1848, 0.09261, 0.1295, 0.1295, 0.1164, 0.1164, 0.1777, 0.07545, 0.1295, 0.1295, 0.09261, 0.1848, 0.07545, 0.1777, 0.1164, 0.1164, 0.09261, 0.1848, 0.07965, 0.25, 0.06107, 0.25, 0.07545, 0.1777, 0.07965, 0.25, 0.09261, 0.3152, 0.07545, 0.3223, 0.06107, 0.25, 0.09261, 0.3152, 0.1295, 0.3705, 0.1164, 0.3836, 0.07545, 0.3223, 0.1295, 0.3705, 0.1848, 0.4074, 0.1777, 0.4246, 0.1164, 0.3836, 0.1848, 0.4074, 0.25, 0.4204, 0.25, 0.4389, 0.1777, 0.4246, 0.4204, 0.25, 0.4074, 0.3152, 0.4074, 0.3152, 0.4204, 0.25, 0.07965, 0.25, 0.09261, 0.1848, 0.09261, 0.1848, 0.07965, 0.25, 0.4074, 0.1848, 0.4204, 0.25, 0.4204, 0.25, 0.4074, 0.1848, 0.09261, 0.3152, 0.07965, 0.25, 0.07965, 0.25, 0.09261, 0.3152, 0.3705, 0.1295, 0.4074, 0.1848, 0.4074, 0.1848, 0.3705, 0.1295, 0.1295, 0.3705, 0.09261, 0.3152, 0.09261, 0.3152, 0.1295, 0.3705, 0.3152, 0.09261, 0.3705, 0.1295, 0.3705, 0.1295, 0.3152, 0.09261, 0.1848, 0.4074, 0.1295, 0.3705, 0.1295, 0.3705, 0.1848, 0.4074, 0.25, 0.07965, 0.3152, 0.09261, 0.3152, 0.09261, 0.25, 0.07965, 0.3152, 0.4074, 0.25, 0.4204, 0.25, 0.4204, 0.3152, 0.4074, 0.25, 0.4204, 0.1848, 0.4074, 0.1848, 0.4074, 0.25, 0.4204, 0.1848, 0.09261, 0.25, 0.07965, 0.25, 0.07965, 0.1848, 0.09261, 0.3705, 0.3705, 0.3152, 0.4074, 0.3152, 0.4074, 0.3705, 0.3705, 0.1295, 0.1295, 0.1848, 0.09261, 0.1848, 0.09261, 0.1295, 0.1295, 0.4074, 0.3152, 0.3705, 0.3705, 0.3705, 0.3705, 0.4074, 0.3152, 0.9401, 0.2498, 0.9256, 0.3225, 0.8844, 0.3842, 0.8227, 0.4254, 0.75, 0.4399, 0.6773, 0.4254, 0.6156, 0.3842, 0.5744, 0.3225, 0.5599, 0.2498, 0.5744, 0.1771, 0.6156, 0.1154, 0.6773, 0.0742, 0.75, 0.05973, 0.8227, 0.0742, 0.8844, 0.1154, 0.9256, 0.1771, 0.8149, 0.4067, 0.7526, 0.4191, 0.7526, 0.4729, 0.8355, 0.4564, 0.8677, 0.3714, 0.8149, 0.4067, 0.8355, 0.4564, 0.9058, 0.4095, 0.9037, 0.3174, 0.8677, 0.3714, 0.9058, 0.4095, 0.9535, 0.338, 0.9167, 0.2523, 0.9037, 0.3174, 0.9535, 0.338, 0.9706, 0.2523, 0.9036, 0.1864, 0.9167, 0.2523, 0.9706, 0.2523, 0.9533, 0.1657, 0.8662, 0.1305, 0.9036, 0.1864, 0.9533, 0.1657, 0.9043, 0.09239, 0.8111, 0.09361, 0.8662, 0.1305, 0.9043, 0.09239, 0.8317, 0.04384, 0.7474, 0.08095, 0.8111, 0.09361, 0.8317, 0.04384, 0.7474, 0.02708, 0.6851, 0.09334, 0.7474, 0.08095, 0.7474, 0.02708, 0.6645, 0.04357, 0.6323, 0.1286, 0.6851, 0.09334, 0.6645, 0.04357, 0.5942, 0.09053, 0.5963, 0.1826, 0.6323, 0.1286, 0.5942, 0.09053, 0.5465, 0.162, 0.5833, 0.2477, 0.5963, 0.1826, 0.5465, 0.162, 0.5294, 0.2477, 0.5964, 0.3136, 0.5833, 0.2477, 0.5294, 0.2477, 0.5467, 0.3343, 0.6338, 0.3695, 0.5964, 0.3136, 0.5467, 0.3343, 0.5957, 0.4076, 0.6889, 0.4064, 0.6338, 0.3695, 0.5957, 0.4076, 0.6683, 0.4562, 0.7526, 0.4191, 0.6889, 0.4064, 0.6683, 0.4562, 0.7526, 0.4729, 0.2526, 0.4191, 0.3149, 0.4067, 0.3355, 0.4564, 0.2526, 0.4729, 0.3149, 0.4067, 0.3677, 0.3714, 0.4058, 0.4095, 0.3355, 0.4564, 0.3677, 0.3714, 0.4037, 0.3174, 0.4535, 0.338, 0.4058, 0.4095, 0.4037, 0.3174, 0.4167, 0.2523, 0.4706, 0.2523, 0.4535, 0.338, 0.4167, 0.2523, 0.4036, 0.1864, 0.4533, 0.1657, 0.4706, 0.2523, 0.4036, 0.1864, 0.3662, 0.1305, 0.4043, 0.09239, 0.4533, 0.1657, 0.3662, 0.1305, 0.3111, 0.09361, 0.3317, 0.04384, 0.4043, 0.09239, 0.3111, 0.09361, 0.2474, 0.08095, 0.2474, 0.02708, 0.3317, 0.04384, 0.2474, 0.08095, 0.1851, 0.09334, 0.1645, 0.04357, 0.2474, 0.02708, 0.1851, 0.09334, 0.1323, 0.1286, 0.09424, 0.09053, 0.1645, 0.04357, 0.1323, 0.1286, 0.09627, 0.1826, 0.0465, 0.162, 0.09424, 0.09053, 0.09627, 0.1826, 0.08331, 0.2477, 0.02944, 0.2477, 0.0465, 0.162, 0.08331, 0.2477, 0.09642, 0.3136, 0.04665, 0.3343, 0.02944, 0.2477, 0.09642, 0.3136, 0.1338, 0.3695, 0.09566, 0.4076, 0.04665, 0.3343, 0.1338, 0.3695, 0.1889, 0.4064, 0.1683, 0.4562, 0.09566, 0.4076, 0.1889, 0.4064, 0.2526, 0.4191, 0.2526, 0.4729, 0.1683, 0.4562, 0.7526, 0.4191, 0.8149, 0.4067, 0.8677, 0.3714, 0.9037, 0.3174, 0.9167, 0.2523, 0.9036, 0.1864, 0.8662, 0.1305, 0.8111, 0.09361, 0.7474, 0.08095, 0.6851, 0.09334, 0.6323, 0.1286, 0.5963, 0.1826, 0.5833, 0.2477, 0.5964, 0.3136, 0.6338, 0.3695, 0.6889, 0.4064, 0.6889, 0.4064, 0.7526, 0.4191, 0.7526, 0.4191, 0.6889, 0.4064, 0.7474, 0.08095, 0.6851, 0.09334, 0.6851, 0.09334, 0.7474, 0.08095, 0.8149, 0.4067, 0.8677, 0.3714, 0.8677, 0.3714, 0.8149, 0.4067, 0.6851, 0.09334, 0.6323, 0.1286, 0.6323, 0.1286, 0.6851, 0.09334, 0.8677, 0.3714, 0.9037, 0.3174, 0.9037, 0.3174, 0.8677, 0.3714, 0.6323, 0.1286, 0.5963, 0.1826, 0.5963, 0.1826, 0.6323, 0.1286, 0.9037, 0.3174, 0.9167, 0.2523, 0.9167, 0.2523, 0.9037, 0.3174, 0.5963, 0.1826, 0.5833, 0.2477, 0.5833, 0.2477, 0.5963, 0.1826, 0.9167, 0.2523, 0.9036, 0.1864, 0.9036, 0.1864, 0.9167, 0.2523, 0.5833, 0.2477, 0.5964, 0.3136, 0.5964, 0.3136, 0.5833, 0.2477, 0.9036, 0.1864, 0.8662, 0.1305, 0.8662, 0.1305, 0.9036, 0.1864, 0.5964, 0.3136, 0.6338, 0.3695, 0.6338, 0.3695, 0.5964, 0.3136, 0.8662, 0.1305, 0.8111, 0.09361, 0.8111, 0.09361, 0.8662, 0.1305, 0.6338, 0.3695, 0.6889, 0.4064, 0.6889, 0.4064, 0.6338, 0.3695, 0.8111, 0.09361, 0.7474, 0.08095, 0.7474, 0.08095, 0.8111, 0.09361, 0.3149, 0.4067, 0.2526, 0.4191, 0.1889, 0.4064, 0.1338, 0.3695, 0.09642, 0.3136, 0.08331, 0.2477, 0.09627, 0.1826, 0.1323, 0.1286, 0.1851, 0.09334, 0.2474, 0.08095, 0.3111, 0.09361, 0.3662, 0.1305, 0.4036, 0.1864, 0.4167, 0.2523, 0.4037, 0.3174, 0.3677, 0.3714, 0.2474, 0.08095, 0.3111, 0.09361, 0.3111, 0.09361, 0.2474, 0.08095, 0.3149, 0.4067, 0.2526, 0.4191, 0.2526, 0.4191, 0.3149, 0.4067, 0.2526, 0.4191, 0.1889, 0.4064, 0.1889, 0.4064, 0.2526, 0.4191, 0.1851, 0.09334, 0.2474, 0.08095, 0.2474, 0.08095, 0.1851, 0.09334, 0.3677, 0.3714, 0.3149, 0.4067, 0.3149, 0.4067, 0.3677, 0.3714, 0.1323, 0.1286, 0.1851, 0.09334, 0.1851, 0.09334, 0.1323, 0.1286, 0.4037, 0.3174, 0.3677, 0.3714, 0.3677, 0.3714, 0.4037, 0.3174, 0.09627, 0.1826, 0.1323, 0.1286, 0.1323, 0.1286, 0.09627, 0.1826, 0.4167, 0.2523, 0.4037, 0.3174, 0.4037, 0.3174, 0.4167, 0.2523, 0.08331, 0.2477, 0.09627, 0.1826, 0.09627, 0.1826, 0.08331, 0.2477, 0.4036, 0.1864, 0.4167, 0.2523, 0.4167, 0.2523, 0.4036, 0.1864, 0.09642, 0.3136, 0.08331, 0.2477, 0.08331, 0.2477, 0.09642, 0.3136, 0.3662, 0.1305, 0.4036, 0.1864, 0.4036, 0.1864, 0.3662, 0.1305, 0.1338, 0.3695, 0.09642, 0.3136, 0.09642, 0.3136, 0.1338, 0.3695, 0.3111, 0.09361, 0.3662, 0.1305, 0.3662, 0.1305, 0.3111, 0.09361])
me_cylinder.use_remesh_fix_poles = True
me_cylinder.use_remesh_preserve_attributes = False
me_cylinder.use_mirror_vertex_groups = False
me_cylinder.update()
me_cylinder_001 = bpy.data.meshes.new('Cylinder.001')
me_cylinder_001.from_pydata([(-6.818e-07, 1.499, 2.135), (-1.156e-06, 1.424, 3.548), (-0.3159, 1.562, 2.135), (-0.3448, 1.492, 3.548), (-0.5837, 1.741, 2.135), (-0.637, 1.687, 3.548), (-0.7627, 2.009, 2.135), (-0.8323, 1.98, 3.548), (-0.8255, 2.324, 2.135), (-0.9009, 2.324, 3.548), (-0.7627, 2.64, 2.135), (-0.8323, 2.669, 3.548), (-0.5837, 2.908, 2.135), (-0.637, 2.962, 3.548), (-0.3159, 3.087, 2.135), (-0.3448, 3.157, 3.548), (-8.195e-07, 3.15, 2.135), (-1.292e-06, 3.225, 3.548), (0.3159, 3.087, 2.135), (0.3448, 3.157, 3.548), (0.5837, 2.908, 2.135), (0.637, 2.962, 3.548), (0.7627, 2.64, 2.135), (0.8323, 2.669, 3.548), (0.8255, 2.324, 2.135), (0.9009, 2.324, 3.548), (0.7627, 2.009, 2.135), (0.8323, 1.98, 3.548), (0.5837, 1.741, 2.135), (0.637, 1.687, 3.548), (0.3159, 1.562, 2.135), (0.3448, 1.492, 3.548), (-7.169e-07, 1.424, 2.2), (-0.3448, 1.492, 2.2), (-0.637, 1.687, 2.2), (-0.8323, 1.98, 2.2), (-0.9009, 2.324, 2.2), (-0.8323, 2.669, 2.2), (-0.637, 2.962, 2.2), (-0.3448, 3.157, 2.2), (-8.529e-07, 3.225, 2.2), (0.3448, 3.157, 2.2), (0.637, 2.962, 2.2), (0.8323, 2.669, 2.2), (0.9009, 2.324, 2.2), (0.8323, 1.98, 2.2), (0.637, 1.687, 2.2), (0.3448, 1.492, 2.2), (-6.085e-07, 1.499, 1.901), (-0.3159, 1.562, 1.901), (-0.5837, 1.741, 1.901), (-0.7627, 2.009, 1.901), (-0.8255, 2.324, 1.901), (-0.7627, 2.64, 1.901), (-0.5837, 2.908, 1.901), (-0.3159, 3.087, 1.901), (-7.462e-07, 3.15, 1.901), (0.3159, 3.087, 1.901), (0.5837, 2.908, 1.901), (0.7627, 2.64, 1.901), (0.8255, 2.324, 1.901), (0.7627, 2.009, 1.901), (0.5837, 1.741, 1.901), (0.3159, 1.562, 1.901), (-5.612e-07, 1.627, 1.704), (-0.2671, 1.68, 1.704), (-0.4935, 1.831, 1.704), (-0.6448, 2.057, 1.704), (-0.6979, 2.324, 1.704), (-0.6448, 2.592, 1.704), (-0.4935, 2.818, 1.704), (-0.2671, 2.969, 1.704), (-6.777e-07, 3.022, 1.704), (0.2671, 2.969, 1.704), (0.4935, 2.818, 1.704), (0.6448, 2.592, 1.704), (0.6979, 2.324, 1.704), (0.6448, 2.057, 1.704), (0.4935, 1.831, 1.704), (0.2671, 1.68, 1.704), (-1.198e-06, 1.501, 3.633), (-0.3151, 1.564, 3.633), (-0.5823, 1.742, 3.633), (-0.7608, 2.009, 3.633), (-0.8235, 2.324, 3.633), (-0.7608, 2.64, 3.633), (-0.5823, 2.907, 3.633), (-0.3151, 3.085, 3.633), (-1.322e-06, 3.148, 3.633), (0.3151, 3.085, 3.633), (0.5823, 2.907, 3.633), (0.7608, 2.64, 3.633), (0.8235, 2.324, 3.633), (0.7608, 2.009, 3.633), (0.5823, 1.742, 3.633), (0.3151, 1.564, 3.633)], [], [(32, 1, 3, 33), (33, 3, 5, 34), (34, 5, 7, 35), (35, 7, 9, 36), (36, 9, 11, 37), (37, 11, 13, 38), (38, 13, 15, 39), (39, 15, 17, 40), (40, 17, 19, 41), (41, 19, 21, 42), (42, 21, 23, 43), (43, 23, 25, 44), (44, 25, 27, 45), (45, 27, 29, 46), (19, 17, 88, 89), (46, 29, 31, 47), (47, 31, 1, 32), (28, 30, 63, 62), (2, 0, 32, 33), (4, 2, 33, 34), (6, 4, 34, 35), (8, 6, 35, 36), (10, 8, 36, 37), (12, 10, 37, 38), (14, 12, 38, 39), (16, 14, 39, 40), (18, 16, 40, 41), (20, 18, 41, 42), (22, 20, 42, 43), (24, 22, 43, 44), (26, 24, 44, 45), (28, 26, 45, 46), (30, 28, 46, 47), (0, 30, 47, 32), (52, 53, 69, 68), (14, 16, 56, 55), (0, 2, 49, 48), (30, 0, 48, 63), (16, 18, 57, 56), (2, 4, 50, 49), (18, 20, 58, 57), (4, 6, 51, 50), (20, 22, 59, 58), (6, 8, 52, 51), (22, 24, 60, 59), (8, 10, 53, 52), (24, 26, 61, 60), (10, 12, 54, 53), (26, 28, 62, 61), (12, 14, 55, 54), (64, 65, 66, 67, 68, 69, 70, 71, 72, 73, 74, 75, 76, 77, 78, 79), (60, 61, 77, 76), (53, 54, 70, 69), (61, 62, 78, 77), (54, 55, 71, 70), (62, 63, 79, 78), (55, 56, 72, 71), (48, 49, 65, 64), (63, 48, 64, 79), (56, 57, 73, 72), (49, 50, 66, 65), (57, 58, 74, 73), (50, 51, 67, 66), (58, 59, 75, 74), (51, 52, 68, 67), (59, 60, 76, 75), (81, 80, 95, 94, 93, 92, 91, 90, 89, 88, 87, 86, 85, 84, 83, 82), (29, 27, 93, 94), (5, 3, 81, 82), (15, 13, 86, 87), (25, 23, 91, 92), (11, 9, 84, 85), (21, 19, 89, 90), (31, 29, 94, 95), (7, 5, 82, 83), (17, 15, 87, 88), (27, 25, 92, 93), (3, 1, 80, 81), (13, 11, 85, 86), (23, 21, 90, 91), (1, 31, 95, 80), (9, 7, 83, 84)])
_uv = me_cylinder_001.uv_layers.new(name='UVMap')
_uv.uv.foreach_set('vector', [1.0, 0.5, 1.0, 1.0, 0.9375, 1.0, 0.9375, 0.5, 0.9375, 0.5, 0.9375, 1.0, 0.875, 1.0, 0.875, 0.5, 0.875, 0.5, 0.875, 1.0, 0.8125, 1.0, 0.8125, 0.5, 0.8125, 0.5, 0.8125, 1.0, 0.75, 1.0, 0.75, 0.5, 0.75, 0.5, 0.75, 1.0, 0.6875, 1.0, 0.6875, 0.5, 0.6875, 0.5, 0.6875, 1.0, 0.625, 1.0, 0.625, 0.5, 0.625, 0.5, 0.625, 1.0, 0.5625, 1.0, 0.5625, 0.5, 0.5625, 0.5, 0.5625, 1.0, 0.5, 1.0, 0.5, 0.5, 0.5, 0.5, 0.5, 1.0, 0.4375, 1.0, 0.4375, 0.5, 0.4375, 0.5, 0.4375, 1.0, 0.375, 1.0, 0.375, 0.5, 0.375, 0.5, 0.375, 1.0, 0.3125, 1.0, 0.3125, 0.5, 0.3125, 0.5, 0.3125, 1.0, 0.25, 1.0, 0.25, 0.5, 0.25, 0.5, 0.25, 1.0, 0.1875, 1.0, 0.1875, 0.5, 0.1875, 0.5, 0.1875, 1.0, 0.125, 1.0, 0.125, 0.5, 0.4375, 1.0, 0.5, 1.0, 0.5, 1.0, 0.4375, 1.0, 0.125, 0.5, 0.125, 1.0, 0.0625, 1.0, 0.0625, 0.5, 0.0625, 0.5, 0.0625, 1.0, 0.0, 1.0, 0.0, 0.5, 0.5945, 0.4055, 0.6658, 0.4532, 0.6658, 0.4532, 0.5945, 0.4055, 0.8342, 0.4532, 0.75, 0.4699, 0.75, 0.49, 0.8418, 0.4717, 0.9055, 0.4055, 0.8342, 0.4532, 0.8418, 0.4717, 0.9197, 0.4197, 0.9532, 0.3342, 0.9055, 0.4055, 0.9197, 0.4197, 0.9717, 0.3418, 0.9699, 0.25, 0.9532, 0.3342, 0.9717, 0.3418, 0.99, 0.25, 0.9532, 0.1658, 0.9699, 0.25, 0.99, 0.25, 0.9717, 0.1582, 0.9055, 0.0945, 0.9532, 0.1658, 0.9717, 0.1582, 0.9197, 0.08029, 0.8342, 0.04683, 0.9055, 0.0945, 0.9197, 0.08029, 0.8418, 0.02827, 0.75, 0.03009, 0.8342, 0.04683, 0.8418, 0.02827, 0.75, 0.01, 0.6658, 0.04683, 0.75, 0.03009, 0.75, 0.01, 0.6582, 0.02827, 0.5945, 0.0945, 0.6658, 0.04683, 0.6582, 0.02827, 0.5803, 0.08029, 0.5468, 0.1658, 0.5945, 0.0945, 0.5803, 0.08029, 0.5283, 0.1582, 0.5301, 0.25, 0.5468, 0.1658, 0.5283, 0.1582, 0.51, 0.25, 0.5468, 0.3342, 0.5301, 0.25, 0.51, 0.25, 0.5283, 0.3418, 0.5945, 0.4055, 0.5468, 0.3342, 0.5283, 0.3418, 0.5803, 0.4197, 0.6658, 0.4532, 0.5945, 0.4055, 0.5803, 0.4197, 0.6582, 0.4717, 0.75, 0.4699, 0.6658, 0.4532, 0.6582, 0.4717, 0.75, 0.49, 0.9699, 0.25, 0.9532, 0.1658, 0.9532, 0.1658, 0.9699, 0.25, 0.8342, 0.04683, 0.75, 0.03009, 0.75, 0.03009, 0.8342, 0.04683, 0.75, 0.4699, 0.8342, 0.4532, 0.8342, 0.4532, 0.75, 0.4699, 0.6658, 0.4532, 0.75, 0.4699, 0.75, 0.4699, 0.6658, 0.4532, 0.75, 0.03009, 0.6658, 0.04683, 0.6658, 0.04683, 0.75, 0.03009, 0.8342, 0.4532, 0.9055, 0.4055, 0.9055, 0.4055, 0.8342, 0.4532, 0.6658, 0.04683, 0.5945, 0.0945, 0.5945, 0.0945, 0.6658, 0.04683, 0.9055, 0.4055, 0.9532, 0.3342, 0.9532, 0.3342, 0.9055, 0.4055, 0.5945, 0.0945, 0.5468, 0.1658, 0.5468, 0.1658, 0.5945, 0.0945, 0.9532, 0.3342, 0.9699, 0.25, 0.9699, 0.25, 0.9532, 0.3342, 0.5468, 0.1658, 0.5301, 0.25, 0.5301, 0.25, 0.5468, 0.1658, 0.9699, 0.25, 0.9532, 0.1658, 0.9532, 0.1658, 0.9699, 0.25, 0.5301, 0.25, 0.5468, 0.3342, 0.5468, 0.3342, 0.5301, 0.25, 0.9532, 0.1658, 0.9055, 0.0945, 0.9055, 0.0945, 0.9532, 0.1658, 0.5468, 0.3342, 0.5945, 0.4055, 0.5945, 0.4055, 0.5468, 0.3342, 0.9055, 0.0945, 0.8342, 0.04683, 0.8342, 0.04683, 0.9055, 0.0945, 0.75, 0.4699, 0.8342, 0.4532, 0.9055, 0.4055, 0.9532, 0.3342, 0.9699, 0.25, 0.9532, 0.1658, 0.9055, 0.0945, 0.8342, 0.04683, 0.75, 0.03009, 0.6658, 0.04683, 0.5945, 0.0945, 0.5468, 0.1658, 0.5301, 0.25, 0.5468, 0.3342, 0.5945, 0.4055, 0.6658, 0.4532, 0.5301, 0.25, 0.5468, 0.3342, 0.5468, 0.3342, 0.5301, 0.25, 0.9532, 0.1658, 0.9055, 0.0945, 0.9055, 0.0945, 0.9532, 0.1658, 0.5468, 0.3342, 0.5945, 0.4055, 0.5945, 0.4055, 0.5468, 0.3342, 0.9055, 0.0945, 0.8342, 0.04683, 0.8342, 0.04683, 0.9055, 0.0945, 0.5945, 0.4055, 0.6658, 0.4532, 0.6658, 0.4532, 0.5945, 0.4055, 0.8342, 0.04683, 0.75, 0.03009, 0.75, 0.03009, 0.8342, 0.04683, 0.75, 0.4699, 0.8342, 0.4532, 0.8342, 0.4532, 0.75, 0.4699, 0.6658, 0.4532, 0.75, 0.4699, 0.75, 0.4699, 0.6658, 0.4532, 0.75, 0.03009, 0.6658, 0.04683, 0.6658, 0.04683, 0.75, 0.03009, 0.8342, 0.4532, 0.9055, 0.4055, 0.9055, 0.4055, 0.8342, 0.4532, 0.6658, 0.04683, 0.5945, 0.0945, 0.5945, 0.0945, 0.6658, 0.04683, 0.9055, 0.4055, 0.9532, 0.3342, 0.9532, 0.3342, 0.9055, 0.4055, 0.5945, 0.0945, 0.5468, 0.1658, 0.5468, 0.1658, 0.5945, 0.0945, 0.9532, 0.3342, 0.9699, 0.25, 0.9699, 0.25, 0.9532, 0.3342, 0.5468, 0.1658, 0.5301, 0.25, 0.5301, 0.25, 0.5468, 0.1658, 0.3418, 0.4717, 0.25, 0.49, 0.1582, 0.4717, 0.08029, 0.4197, 0.02827, 0.3418, 0.01, 0.25, 0.02827, 0.1582, 0.08029, 0.08029, 0.1582, 0.02827, 0.25, 0.01, 0.3418, 0.02827, 0.4197, 0.08029, 0.4717, 0.1582, 0.49, 0.25, 0.4717, 0.3418, 0.4197, 0.4197, 0.125, 1.0, 0.1875, 1.0, 0.1875, 1.0, 0.125, 1.0, 0.875, 1.0, 0.9375, 1.0, 0.9375, 1.0, 0.875, 1.0, 0.5625, 1.0, 0.625, 1.0, 0.625, 1.0, 0.5625, 1.0, 0.25, 1.0, 0.3125, 1.0, 0.3125, 1.0, 0.25, 1.0, 0.6875, 1.0, 0.75, 1.0, 0.75, 1.0, 0.6875, 1.0, 0.375, 1.0, 0.4375, 1.0, 0.4375, 1.0, 0.375, 1.0, 0.0625, 1.0, 0.125, 1.0, 0.125, 1.0, 0.0625, 1.0, 0.8125, 1.0, 0.875, 1.0, 0.875, 1.0, 0.8125, 1.0, 0.5, 1.0, 0.5625, 1.0, 0.5625, 1.0, 0.5, 1.0, 0.1875, 1.0, 0.25, 1.0, 0.25, 1.0, 0.1875, 1.0, 0.9375, 1.0, 1.0, 1.0, 1.0, 1.0, 0.9375, 1.0, 0.625, 1.0, 0.6875, 1.0, 0.6875, 1.0, 0.625, 1.0, 0.3125, 1.0, 0.375, 1.0, 0.375, 1.0, 0.3125, 1.0, 0.0, 1.0, 0.0625, 1.0, 0.0625, 1.0, 0.0, 1.0, 0.75, 1.0, 0.8125, 1.0, 0.8125, 1.0, 0.75, 1.0])
me_cylinder_001.use_remesh_fix_poles = True
me_cylinder_001.use_remesh_preserve_attributes = False
me_cylinder_001.use_mirror_vertex_groups = False
me_cylinder_001.update()

# ---- objects
ob_cylinder = bpy.data.objects.new('Cylinder', me_cylinder)
ob_cylinder_001 = bpy.data.objects.new('Cylinder.001', me_cylinder_001)

# ---- transforms, parenting, visibility, modifiers, constraints
ob_cylinder.location = (-2.225e-17, -2.355, -0.1002)
ob_cylinder.lineart.crease_threshold = 0.0
ob_cylinder_001.location = (-2.225e-17, -2.355, -0.1002)
ob_cylinder_001.lineart.crease_threshold = 0.0

# ---- collection membership
col_collection.objects.link(ob_cylinder)
col_collection.objects.link(ob_cylinder_001)

# ---- scene / render settings (as saved in the file)
scene.frame_start = 1; scene.frame_end = 250; scene.frame_set(0)
scene.render.engine = 'BLENDER_EEVEE_NEXT'
scene.cycles.use_denoising = False
scene.cycles.samples = 128
scene.cycles.sampling_pattern = 'TABULATED_SOBOL'
scene.cycles.use_adaptive_sampling = False
scene.cycles.use_light_tree = False
scene.view_settings.view_transform = 'Filmic'
bpy.context.view_layer.update()

# ---- added for rendering (the .blend has no active camera and no usable light): camera, sun
cam_auto = bpy.data.cameras.new('AutoCamera')
cam_auto.lens = 50.0
cam_auto.sensor_width = 36.0
cam_auto.clip_end = 1000.0
ob_auto_camera = bpy.data.objects.new('AutoCamera', cam_auto)
scene.collection.objects.link(ob_auto_camera)
ob_auto_camera.location = (6.08709, -7.33409, 5.83562)
ob_auto_camera.rotation_euler = (1.09748, -7.21219e-08, 0.694738)
scene.camera = ob_auto_camera
light_auto_sun = bpy.data.lights.new('AutoSun', 'SUN')
light_auto_sun.energy = 3.0
light_auto_sun.angle = 0.0523599
ob_auto_sun = bpy.data.objects.new('AutoSun', light_auto_sun)
scene.collection.objects.link(ob_auto_sun)
ob_auto_sun.rotation_euler = (0.872665, 0.174533, 0.523599)
bpy.context.view_layer.update()
